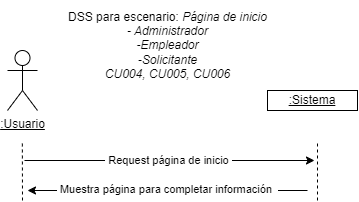

The diagram above was exported from draw.io. Its source (the exported page's mxGraphModel, read from the mxfile embedded in the PNG):
<mxGraphModel dx="648" dy="620" grid="1" gridSize="10" guides="1" tooltips="1" connect="1" arrows="1" fold="1" page="1" pageScale="1" pageWidth="1169" pageHeight="827" math="0" shadow="0">
  <root>
    <mxCell id="0" />
    <mxCell id="1" parent="0" />
    <mxCell id="eYvOz5LfTEGng6jtbtlz-1" value="&lt;u&gt;:Usuario&lt;/u&gt;" style="shape=umlActor;verticalLabelPosition=bottom;verticalAlign=top;html=1;outlineConnect=0;" vertex="1" parent="1">
      <mxGeometry x="70" y="100" width="30" height="60" as="geometry" />
    </mxCell>
    <mxCell id="eYvOz5LfTEGng6jtbtlz-5" value="&lt;u&gt;:Sistema&lt;/u&gt;" style="rounded=0;whiteSpace=wrap;html=1;" vertex="1" parent="1">
      <mxGeometry x="330" y="140" width="90" height="20" as="geometry" />
    </mxCell>
    <mxCell id="eYvOz5LfTEGng6jtbtlz-6" value="" style="endArrow=none;dashed=1;html=1;rounded=0;entryX=0.5;entryY=0.5;entryDx=0;entryDy=0;entryPerimeter=0;" edge="1" parent="1">
      <mxGeometry width="50" height="50" relative="1" as="geometry">
        <mxPoint x="85" y="250" as="sourcePoint" />
        <mxPoint x="84.83" y="190" as="targetPoint" />
      </mxGeometry>
    </mxCell>
    <mxCell id="eYvOz5LfTEGng6jtbtlz-7" value="" style="endArrow=none;dashed=1;html=1;rounded=0;entryX=0.5;entryY=0.5;entryDx=0;entryDy=0;entryPerimeter=0;" edge="1" parent="1">
      <mxGeometry width="50" height="50" relative="1" as="geometry">
        <mxPoint x="380" y="250" as="sourcePoint" />
        <mxPoint x="380" y="190" as="targetPoint" />
      </mxGeometry>
    </mxCell>
    <mxCell id="eYvOz5LfTEGng6jtbtlz-8" value="" style="endArrow=classic;html=1;rounded=0;" edge="1" parent="1">
      <mxGeometry width="50" height="50" relative="1" as="geometry">
        <mxPoint x="87" y="210" as="sourcePoint" />
        <mxPoint x="377" y="210" as="targetPoint" />
      </mxGeometry>
    </mxCell>
    <mxCell id="eYvOz5LfTEGng6jtbtlz-9" value="&amp;nbsp;Request página de inicio&amp;nbsp;" style="edgeLabel;html=1;align=center;verticalAlign=middle;resizable=0;points=[];" vertex="1" connectable="0" parent="eYvOz5LfTEGng6jtbtlz-8">
      <mxGeometry x="-0.2059" relative="1" as="geometry">
        <mxPoint x="28" as="offset" />
      </mxGeometry>
    </mxCell>
    <mxCell id="eYvOz5LfTEGng6jtbtlz-10" value="" style="endArrow=classic;html=1;rounded=0;" edge="1" parent="1">
      <mxGeometry width="50" height="50" relative="1" as="geometry">
        <mxPoint x="370" y="240" as="sourcePoint" />
        <mxPoint x="90" y="240" as="targetPoint" />
      </mxGeometry>
    </mxCell>
    <mxCell id="eYvOz5LfTEGng6jtbtlz-11" value="&amp;nbsp;Muestra página para completar información&amp;nbsp;&amp;nbsp;" style="edgeLabel;html=1;align=center;verticalAlign=middle;resizable=0;points=[];" vertex="1" connectable="0" parent="eYvOz5LfTEGng6jtbtlz-10">
      <mxGeometry x="0.0711" y="-1" relative="1" as="geometry">
        <mxPoint x="10" as="offset" />
      </mxGeometry>
    </mxCell>
    <mxCell id="eYvOz5LfTEGng6jtbtlz-12" value="&lt;font&gt;DSS para escenario:&amp;nbsp;&lt;/font&gt;&lt;i&gt;&lt;font&gt;Página de inicio&lt;br&gt;&lt;/font&gt;&lt;font&gt;&lt;font&gt;- Administrador&lt;br&gt;&lt;/font&gt;&lt;font&gt;-Empleador&lt;br&gt;&lt;/font&gt;&lt;font&gt;-Solicitante&lt;/font&gt;&lt;br&gt;&lt;font&gt;CU004, CU005, CU006&lt;/font&gt;&lt;/font&gt;&lt;br&gt;&lt;/i&gt;" style="text;html=1;align=center;verticalAlign=middle;resizable=0;points=[];autosize=1;strokeColor=none;fillColor=none;" vertex="1" parent="1">
      <mxGeometry x="120" y="50" width="220" height="90" as="geometry" />
    </mxCell>
  </root>
</mxGraphModel>